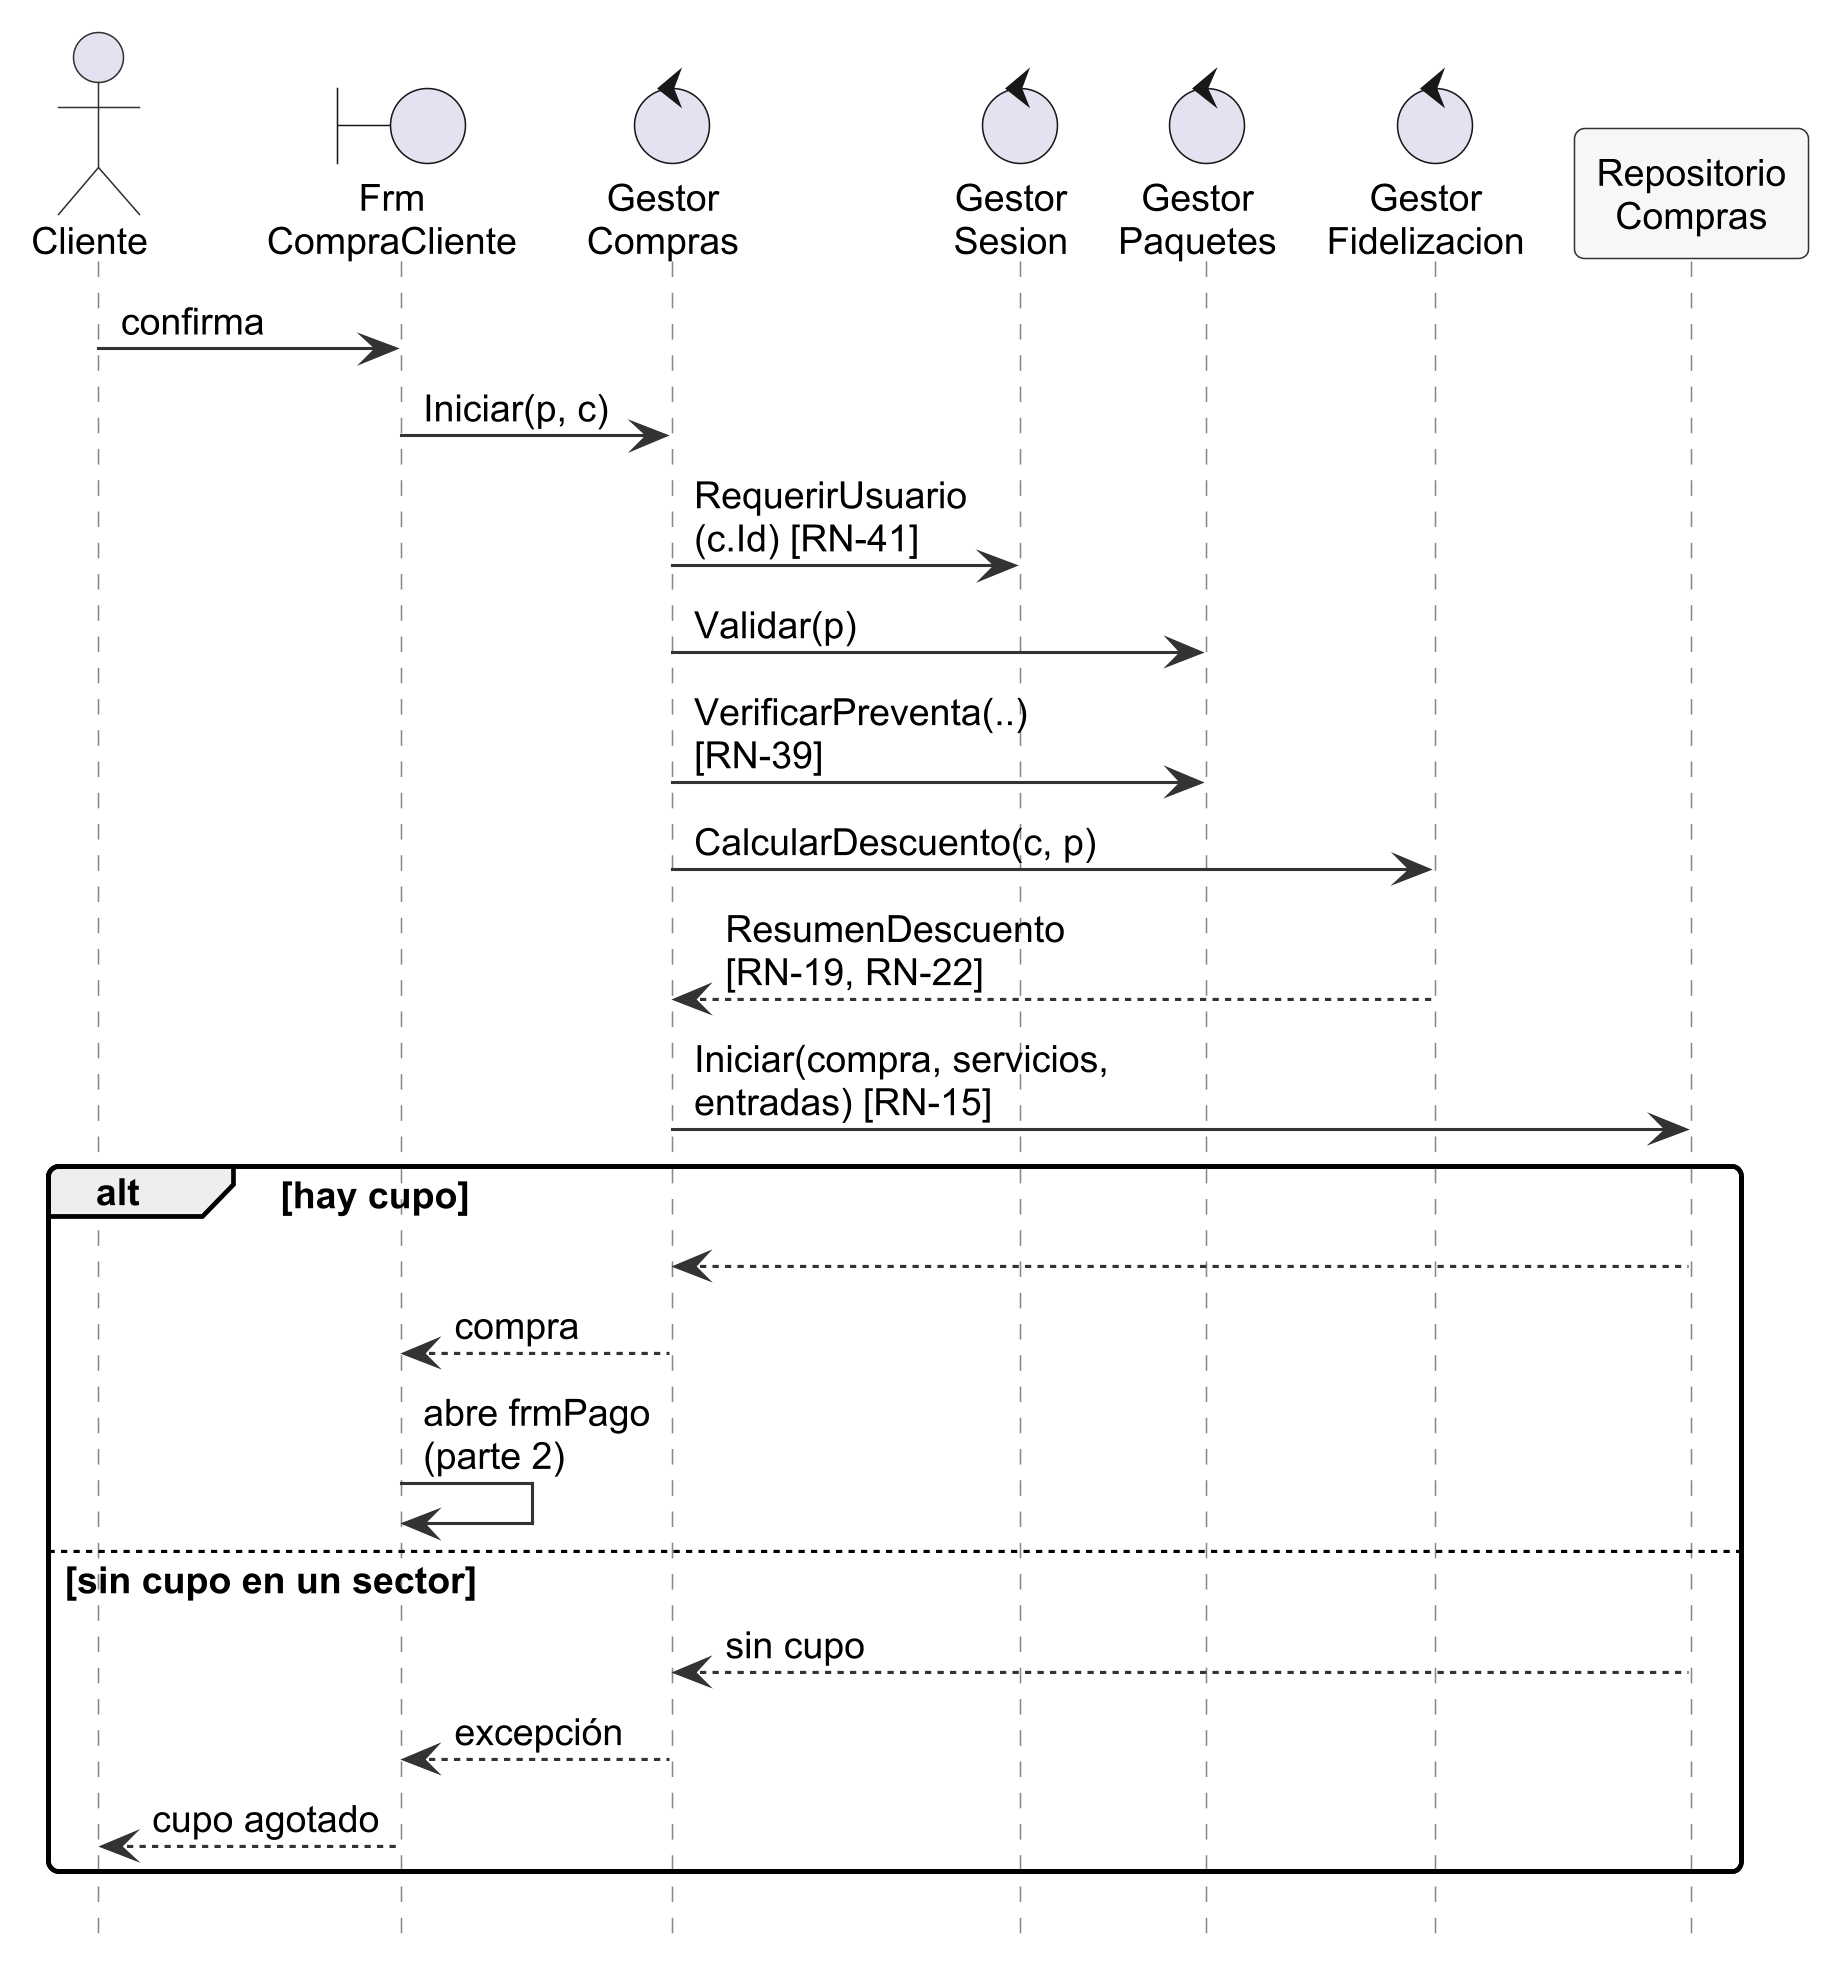

The diagram above was rendered by PlantUML. Its source (embedded in the PNG):
@startuml secuencia-compra-1-reserva
skinparamlocked dpi 300
!include _estilo.iuml
hide footbox
' Secuencia de CU «Comprar paquete», parte 1 de 3: reserva del cupo.
' Fuente: Visual/Cliente/FrmCompraCliente.cs y Repo/GestorCompras.cs (Iniciar).

actor Cliente
boundary "Frm\nCompraCliente" as Frm
control "Gestor\nCompras" as GC
control "Gestor\nSesion" as GS
control "Gestor\nPaquetes" as GP
control "Gestor\nFidelizacion" as GF
participant "Repositorio\nCompras" as RC

Cliente -> Frm : confirma
Frm -> GC : Iniciar(p, c)
GC -> GS : RequerirUsuario\n(c.Id) [RN-41]
GC -> GP : Validar(p)
GC -> GP : VerificarPreventa(..)\n[RN-39]
GC -> GF : CalcularDescuento(c, p)
GF --> GC : ResumenDescuento\n[RN-19, RN-22]
GC -> RC : Iniciar(compra, servicios,\nentradas) [RN-15]
alt hay cupo
  RC --> GC
  GC --> Frm : compra
  Frm -> Frm : abre frmPago\n(parte 2)
else sin cupo en un sector
  RC --> GC : sin cupo
  GC --> Frm : excepción
  Frm --> Cliente : cupo agotado
end
@enduml